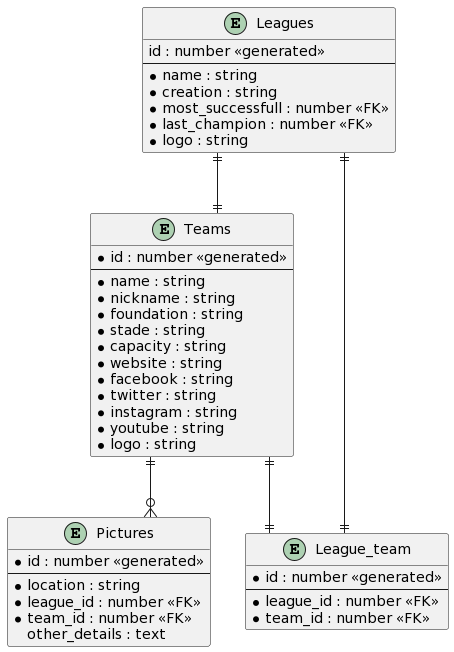

The diagram above was rendered by PlantUML. Its source (embedded in the PNG):
@startuml
' hide the spot
' hide circle

' avoid problems with angled crows feet
skinparam linetype ortho

entity "Teams" as T {
  *id : number <<generated>>
  --
  *name : string
  *nickname : string
  *foundation : string
  *stade : string
  *capacity : string
  *website : string
  *facebook : string
  *twitter : string
  *instagram : string
  *youtube : string
  *logo : string
}

entity "Leagues" as L {
  id : number <<generated>>
  --
  *name : string
  *creation : string
  *most_successfull : number <<FK>>
  *last_champion : number <<FK>>
  *logo : string
}

entity "Pictures" as P {
  *id : number <<generated>>
  --
  *location : string
  *league_id : number <<FK>>
  *team_id : number <<FK>>
  other_details : text
}

entity "League_team" as LT {
  *id : number <<generated>>
  --
  *league_id : number <<FK>>
  *team_id : number <<FK>>
}

T ||--o{ P
L ||--|| T
T ||--|| LT
L ||--|| LT
@enduml